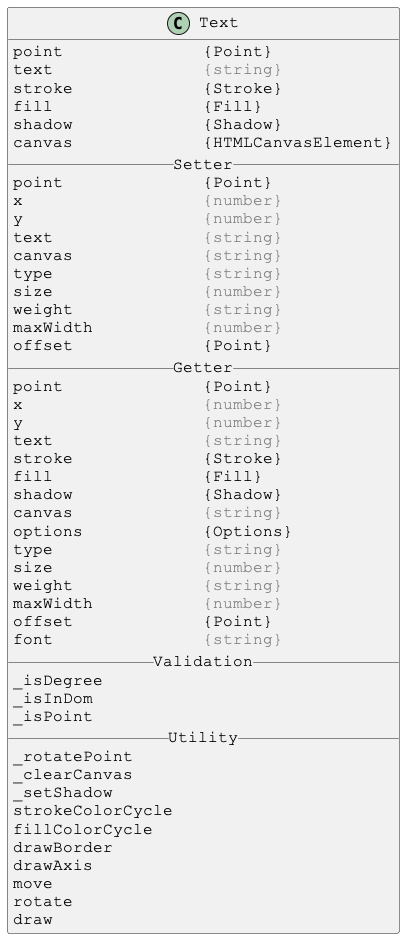

The diagram above was rendered by PlantUML. Its source (embedded in the PNG):
@startuml

skinparam DefaultFontSize 16
skinparam DefaultFontName Courier New

class Text {
point              {Point}
text               <color:gray>{string}</color>
stroke             {Stroke}
fill               {Fill}
shadow             {Shadow}
canvas             {HTMLCanvasElement}
__ Setter __
point              {Point}
x                  <color:gray>{number}</color>
y                  <color:gray>{number}</color>
text               <color:gray>{string}</color>
canvas             <color:gray>{string}</color>
type               <color:gray>{string}</color>
size               <color:gray>{number}</color>
weight             <color:gray>{string}</color>
maxWidth           <color:gray>{number}</color>
offset             {Point}
__ Getter __
point              {Point}
x                  <color:gray>{number}</color>
y                  <color:gray>{number}</color>
text               <color:gray>{string}</color>
stroke             {Stroke}
fill               {Fill}
shadow             {Shadow}
canvas             <color:gray>{string}</color>
options            {Options}
type               <color:gray>{string}</color>
size               <color:gray>{number}</color>
weight             <color:gray>{string}</color>
maxWidth           <color:gray>{number}</color>
offset             {Point}
font               <color:gray>{string}</color>
__ Validation __
_isDegree
_isInDom
_isPoint
__ Utility __
_rotatePoint
_clearCanvas
_setShadow
strokeColorCycle
fillColorCycle
drawBorder
drawAxis
move
rotate
draw
}

@enduml